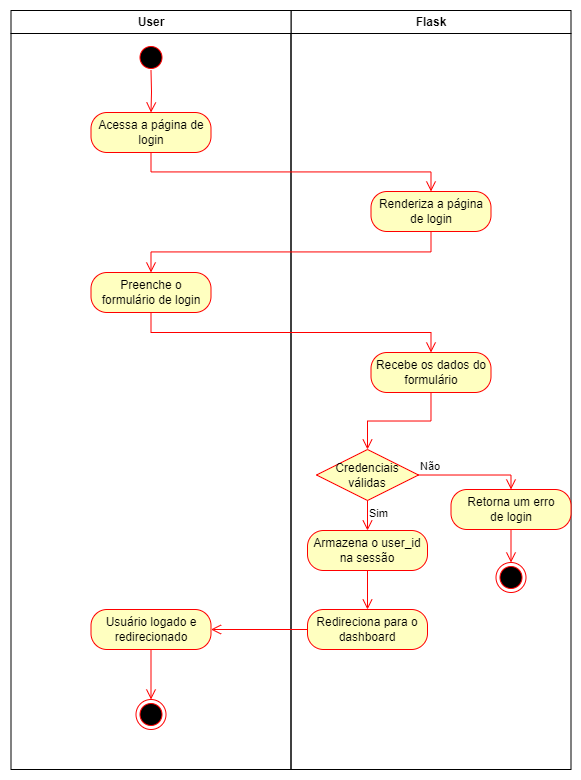

The diagram above was exported from draw.io. Its source (the exported page's mxGraphModel, read from the mxfile embedded in the PNG):
<mxGraphModel dx="619" dy="465" grid="1" gridSize="10" guides="1" tooltips="1" connect="1" arrows="1" fold="1" page="1" pageScale="1" pageWidth="1169" pageHeight="826" background="none" math="0" shadow="0">
  <root>
    <mxCell id="0" />
    <mxCell id="1" parent="0" />
    <mxCell id="tak2XX0LhjMUMMRIRH8c-64" value="Flask" style="swimlane;whiteSpace=wrap" vertex="1" parent="1">
      <mxGeometry x="454.5" y="41" width="280" height="759" as="geometry" />
    </mxCell>
    <mxCell id="tak2XX0LhjMUMMRIRH8c-89" value="Renderiza a página de login" style="rounded=1;whiteSpace=wrap;html=1;arcSize=40;fontColor=#000000;fillColor=#ffffc0;strokeColor=#ff0000;" vertex="1" parent="tak2XX0LhjMUMMRIRH8c-64">
      <mxGeometry x="80" y="181" width="120" height="40" as="geometry" />
    </mxCell>
    <mxCell id="tak2XX0LhjMUMMRIRH8c-93" value="Recebe os dados do formulário" style="rounded=1;whiteSpace=wrap;html=1;arcSize=40;fontColor=#000000;fillColor=#ffffc0;strokeColor=#ff0000;" vertex="1" parent="tak2XX0LhjMUMMRIRH8c-64">
      <mxGeometry x="80" y="342" width="120" height="40" as="geometry" />
    </mxCell>
    <mxCell id="tak2XX0LhjMUMMRIRH8c-94" value="" style="edgeStyle=orthogonalEdgeStyle;html=1;verticalAlign=bottom;endArrow=open;endSize=8;strokeColor=#ff0000;rounded=0;entryX=0.5;entryY=0;entryDx=0;entryDy=0;" edge="1" source="tak2XX0LhjMUMMRIRH8c-93" parent="tak2XX0LhjMUMMRIRH8c-64" target="tak2XX0LhjMUMMRIRH8c-95">
      <mxGeometry relative="1" as="geometry">
        <mxPoint x="140" y="442" as="targetPoint" />
      </mxGeometry>
    </mxCell>
    <mxCell id="tak2XX0LhjMUMMRIRH8c-95" value="Credenciais válidas" style="rhombus;whiteSpace=wrap;html=1;fontColor=#000000;fillColor=#ffffc0;strokeColor=#ff0000;" vertex="1" parent="tak2XX0LhjMUMMRIRH8c-64">
      <mxGeometry x="25.5" y="439" width="102" height="51" as="geometry" />
    </mxCell>
    <mxCell id="tak2XX0LhjMUMMRIRH8c-96" value="Não" style="edgeStyle=orthogonalEdgeStyle;html=1;align=left;verticalAlign=bottom;endArrow=open;endSize=8;strokeColor=#ff0000;rounded=0;entryX=0.5;entryY=0;entryDx=0;entryDy=0;" edge="1" source="tak2XX0LhjMUMMRIRH8c-95" parent="tak2XX0LhjMUMMRIRH8c-64" target="tak2XX0LhjMUMMRIRH8c-98">
      <mxGeometry x="-1" relative="1" as="geometry">
        <mxPoint x="205.5" y="459" as="targetPoint" />
      </mxGeometry>
    </mxCell>
    <mxCell id="tak2XX0LhjMUMMRIRH8c-97" value="Sim" style="edgeStyle=orthogonalEdgeStyle;html=1;align=left;verticalAlign=top;endArrow=open;endSize=8;strokeColor=#ff0000;rounded=0;entryX=0.5;entryY=0;entryDx=0;entryDy=0;" edge="1" source="tak2XX0LhjMUMMRIRH8c-95" parent="tak2XX0LhjMUMMRIRH8c-64" target="tak2XX0LhjMUMMRIRH8c-102">
      <mxGeometry x="-1" relative="1" as="geometry">
        <mxPoint x="65.5" y="539" as="targetPoint" />
      </mxGeometry>
    </mxCell>
    <mxCell id="tak2XX0LhjMUMMRIRH8c-98" value="Retorna um erro&lt;div&gt;de login&lt;/div&gt;" style="rounded=1;whiteSpace=wrap;html=1;arcSize=40;fontColor=#000000;fillColor=#ffffc0;strokeColor=#ff0000;" vertex="1" parent="tak2XX0LhjMUMMRIRH8c-64">
      <mxGeometry x="160" y="479" width="120" height="40" as="geometry" />
    </mxCell>
    <mxCell id="tak2XX0LhjMUMMRIRH8c-99" value="" style="edgeStyle=orthogonalEdgeStyle;html=1;verticalAlign=bottom;endArrow=open;endSize=8;strokeColor=#ff0000;rounded=0;entryX=0.5;entryY=0;entryDx=0;entryDy=0;" edge="1" source="tak2XX0LhjMUMMRIRH8c-98" parent="tak2XX0LhjMUMMRIRH8c-64" target="tak2XX0LhjMUMMRIRH8c-100">
      <mxGeometry relative="1" as="geometry">
        <mxPoint x="220.5" y="559" as="targetPoint" />
      </mxGeometry>
    </mxCell>
    <mxCell id="tak2XX0LhjMUMMRIRH8c-100" value="" style="ellipse;html=1;shape=endState;fillColor=#000000;strokeColor=#ff0000;" vertex="1" parent="tak2XX0LhjMUMMRIRH8c-64">
      <mxGeometry x="205" y="552" width="30" height="30" as="geometry" />
    </mxCell>
    <mxCell id="tak2XX0LhjMUMMRIRH8c-102" value="Armazena o user_id na sessão" style="rounded=1;whiteSpace=wrap;html=1;arcSize=40;fontColor=#000000;fillColor=#ffffc0;strokeColor=#ff0000;" vertex="1" parent="tak2XX0LhjMUMMRIRH8c-64">
      <mxGeometry x="16.5" y="520" width="120" height="40" as="geometry" />
    </mxCell>
    <mxCell id="tak2XX0LhjMUMMRIRH8c-103" value="" style="edgeStyle=orthogonalEdgeStyle;html=1;verticalAlign=bottom;endArrow=open;endSize=8;strokeColor=#ff0000;rounded=0;entryX=0.5;entryY=0;entryDx=0;entryDy=0;" edge="1" source="tak2XX0LhjMUMMRIRH8c-102" parent="tak2XX0LhjMUMMRIRH8c-64" target="tak2XX0LhjMUMMRIRH8c-104">
      <mxGeometry relative="1" as="geometry">
        <mxPoint x="76.5" y="609" as="targetPoint" />
      </mxGeometry>
    </mxCell>
    <mxCell id="tak2XX0LhjMUMMRIRH8c-104" value="Redireciona para o&lt;div&gt;dashboard&lt;/div&gt;" style="rounded=1;whiteSpace=wrap;html=1;arcSize=40;fontColor=#000000;fillColor=#ffffc0;strokeColor=#ff0000;" vertex="1" parent="tak2XX0LhjMUMMRIRH8c-64">
      <mxGeometry x="16.5" y="599" width="120" height="40" as="geometry" />
    </mxCell>
    <mxCell id="tak2XX0LhjMUMMRIRH8c-76" value="User" style="swimlane;whiteSpace=wrap" vertex="1" parent="1">
      <mxGeometry x="174.5" y="41" width="280" height="759" as="geometry" />
    </mxCell>
    <mxCell id="tak2XX0LhjMUMMRIRH8c-77" value="" style="ellipse;html=1;shape=startState;fillColor=#000000;strokeColor=#ff0000;" vertex="1" parent="tak2XX0LhjMUMMRIRH8c-76">
      <mxGeometry x="125" y="32" width="30" height="30" as="geometry" />
    </mxCell>
    <mxCell id="tak2XX0LhjMUMMRIRH8c-78" value="" style="edgeStyle=orthogonalEdgeStyle;html=1;verticalAlign=bottom;endArrow=open;endSize=8;strokeColor=#ff0000;rounded=0;entryX=0.5;entryY=0;entryDx=0;entryDy=0;" edge="1" parent="tak2XX0LhjMUMMRIRH8c-76" target="tak2XX0LhjMUMMRIRH8c-87">
      <mxGeometry relative="1" as="geometry">
        <mxPoint x="115.5" y="122" as="targetPoint" />
        <mxPoint x="140" y="60" as="sourcePoint" />
      </mxGeometry>
    </mxCell>
    <mxCell id="tak2XX0LhjMUMMRIRH8c-87" value="Acessa a página de&lt;div&gt;login&lt;/div&gt;" style="rounded=1;whiteSpace=wrap;html=1;arcSize=40;fontColor=#000000;fillColor=#ffffc0;strokeColor=#ff0000;" vertex="1" parent="tak2XX0LhjMUMMRIRH8c-76">
      <mxGeometry x="80" y="102" width="120" height="40" as="geometry" />
    </mxCell>
    <mxCell id="tak2XX0LhjMUMMRIRH8c-91" value="Preenche o formulário de login" style="rounded=1;whiteSpace=wrap;html=1;arcSize=40;fontColor=#000000;fillColor=#ffffc0;strokeColor=#ff0000;" vertex="1" parent="tak2XX0LhjMUMMRIRH8c-76">
      <mxGeometry x="80" y="262" width="120" height="40" as="geometry" />
    </mxCell>
    <mxCell id="tak2XX0LhjMUMMRIRH8c-106" value="Usuário logado e redirecionado" style="rounded=1;whiteSpace=wrap;html=1;arcSize=40;fontColor=#000000;fillColor=#ffffc0;strokeColor=#ff0000;" vertex="1" parent="tak2XX0LhjMUMMRIRH8c-76">
      <mxGeometry x="80" y="599" width="120" height="40" as="geometry" />
    </mxCell>
    <mxCell id="tak2XX0LhjMUMMRIRH8c-107" value="" style="edgeStyle=orthogonalEdgeStyle;html=1;verticalAlign=bottom;endArrow=open;endSize=8;strokeColor=#ff0000;rounded=0;entryX=0.5;entryY=0;entryDx=0;entryDy=0;" edge="1" source="tak2XX0LhjMUMMRIRH8c-106" parent="tak2XX0LhjMUMMRIRH8c-76" target="tak2XX0LhjMUMMRIRH8c-108">
      <mxGeometry relative="1" as="geometry">
        <mxPoint x="140.5" y="669" as="targetPoint" />
      </mxGeometry>
    </mxCell>
    <mxCell id="tak2XX0LhjMUMMRIRH8c-108" value="" style="ellipse;html=1;shape=endState;fillColor=#000000;strokeColor=#ff0000;" vertex="1" parent="tak2XX0LhjMUMMRIRH8c-76">
      <mxGeometry x="125" y="689" width="30" height="30" as="geometry" />
    </mxCell>
    <mxCell id="tak2XX0LhjMUMMRIRH8c-88" value="" style="edgeStyle=elbowEdgeStyle;html=1;verticalAlign=bottom;endArrow=open;endSize=8;strokeColor=#ff0000;rounded=0;entryX=0.5;entryY=0;entryDx=0;entryDy=0;elbow=vertical;" edge="1" source="tak2XX0LhjMUMMRIRH8c-87" parent="1" target="tak2XX0LhjMUMMRIRH8c-89">
      <mxGeometry relative="1" as="geometry">
        <mxPoint x="314.5" y="311" as="targetPoint" />
      </mxGeometry>
    </mxCell>
    <mxCell id="tak2XX0LhjMUMMRIRH8c-90" value="" style="edgeStyle=elbowEdgeStyle;html=1;verticalAlign=bottom;endArrow=open;endSize=8;strokeColor=#ff0000;rounded=0;entryX=0.5;entryY=0;entryDx=0;entryDy=0;elbow=vertical;" edge="1" source="tak2XX0LhjMUMMRIRH8c-89" parent="1" target="tak2XX0LhjMUMMRIRH8c-91">
      <mxGeometry relative="1" as="geometry">
        <mxPoint x="594.5" y="312" as="targetPoint" />
      </mxGeometry>
    </mxCell>
    <mxCell id="tak2XX0LhjMUMMRIRH8c-92" value="" style="edgeStyle=elbowEdgeStyle;html=1;verticalAlign=bottom;endArrow=open;endSize=8;strokeColor=#ff0000;rounded=0;entryX=0.5;entryY=0;entryDx=0;entryDy=0;elbow=vertical;" edge="1" source="tak2XX0LhjMUMMRIRH8c-91" parent="1" target="tak2XX0LhjMUMMRIRH8c-93">
      <mxGeometry relative="1" as="geometry">
        <mxPoint x="314.5" y="403" as="targetPoint" />
      </mxGeometry>
    </mxCell>
    <mxCell id="tak2XX0LhjMUMMRIRH8c-105" value="" style="edgeStyle=orthogonalEdgeStyle;html=1;verticalAlign=bottom;endArrow=open;endSize=8;strokeColor=#ff0000;rounded=0;entryX=1;entryY=0.5;entryDx=0;entryDy=0;" edge="1" source="tak2XX0LhjMUMMRIRH8c-104" parent="1" target="tak2XX0LhjMUMMRIRH8c-106">
      <mxGeometry relative="1" as="geometry">
        <mxPoint x="530" y="710" as="targetPoint" />
      </mxGeometry>
    </mxCell>
  </root>
</mxGraphModel>